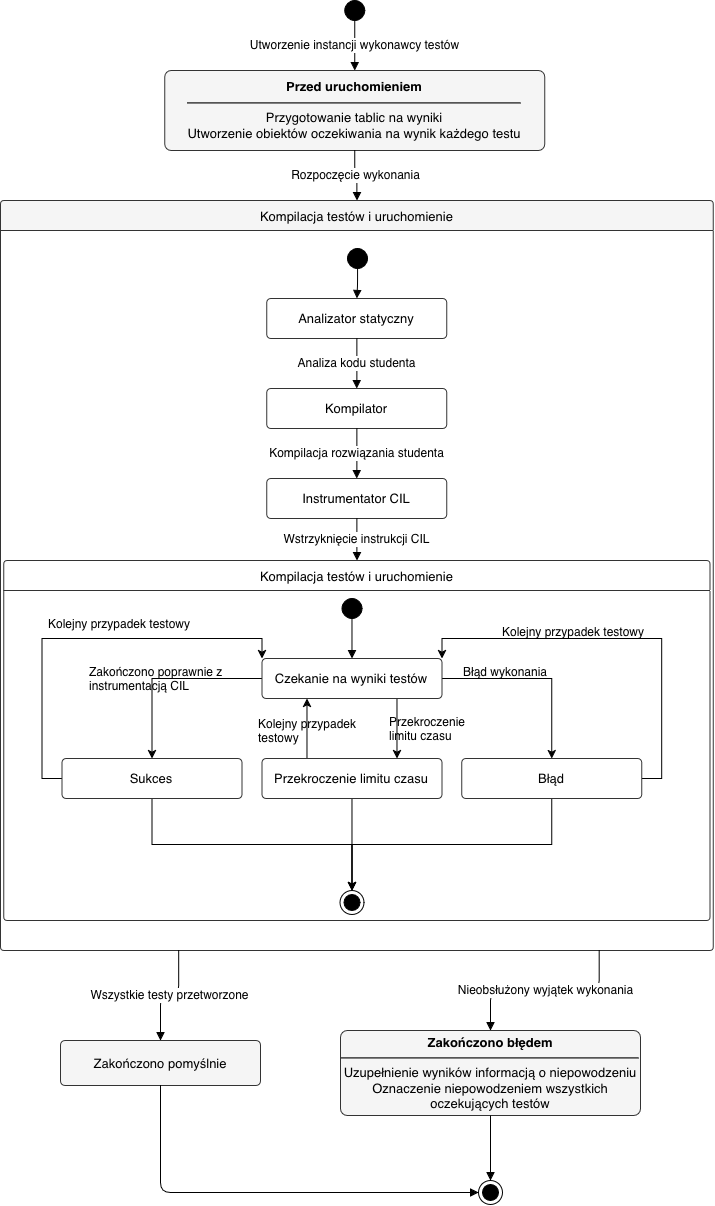

The diagram above was exported from draw.io. Its source (the exported page's mxGraphModel, read from the mxfile embedded in the PNG):
<mxGraphModel dx="2318" dy="1261" grid="1" gridSize="10" guides="1" tooltips="1" connect="1" arrows="1" fold="1" page="1" pageScale="1" pageWidth="827" pageHeight="1600" math="0" shadow="0">
  <root>
    <mxCell id="0" />
    <mxCell id="1" parent="0" />
    <mxCell id="start" parent="1" style="ellipse;fillColor=#000000;strokeColor=#000000;" value="" vertex="1">
      <mxGeometry height="20" width="20" x="444.25" y="10" as="geometry" />
    </mxCell>
    <mxCell id="przed" parent="1" style="rounded=1;arcSize=8;whiteSpace=wrap;html=1;fillColor=#f5f5f5;strokeColor=#333333;fontSize=13;" value="&lt;b&gt;Przed uruchomieniem&lt;/b&gt;&lt;hr&gt;Przygotowanie tablic na wyniki&lt;br&gt;Utworzenie obiektów oczekiwania na wynik każdego testu" vertex="1">
      <mxGeometry height="80" width="380" x="264.25" y="80" as="geometry" />
    </mxCell>
    <mxCell id="wyk" parent="1" style="swimlane;rounded=1;arcSize=4;startSize=30;fontStyle=0;fontSize=13;collapsible=0;container=1;fillColor=#f5f5f5;strokeColor=#333333;" value="Kompilacja testów i uruchomienie" vertex="1">
      <mxGeometry height="750" width="712.75" x="100.00000000000001" y="210" as="geometry" />
    </mxCell>
    <mxCell id="testy" parent="wyk" style="swimlane;rounded=1;arcSize=4;startSize=30;fontStyle=0;fontSize=13;collapsible=0;container=1;fillColor=#ffffff;strokeColor=#333333;" value="Kompilacja testów i uruchomienie" vertex="1">
      <mxGeometry height="360" width="706.25" x="3.25" y="360" as="geometry" />
    </mxCell>
    <mxCell id="t_start" parent="testy" style="ellipse;fillColor=#000000;strokeColor=#000000;" value="" vertex="1">
      <mxGeometry height="20" width="20" x="338.23" y="38" as="geometry" />
    </mxCell>
    <mxCell id="Ro84aVQV4At8esKhhaqE-8" edge="1" parent="testy" source="Ro84aVQV4At8esKhhaqE-4" style="edgeStyle=orthogonalEdgeStyle;rounded=0;orthogonalLoop=1;jettySize=auto;html=1;exitX=0;exitY=0.5;exitDx=0;exitDy=0;entryX=0.5;entryY=0;entryDx=0;entryDy=0;defaultLabelBackgroundColor=page;" target="Ro84aVQV4At8esKhhaqE-5">
      <mxGeometry relative="1" as="geometry" />
    </mxCell>
    <mxCell id="Ro84aVQV4At8esKhhaqE-17" edge="1" parent="testy" source="Ro84aVQV4At8esKhhaqE-4" style="edgeStyle=orthogonalEdgeStyle;rounded=0;orthogonalLoop=1;jettySize=auto;html=1;exitX=0.75;exitY=1;exitDx=0;exitDy=0;entryX=0.75;entryY=0;entryDx=0;entryDy=0;defaultLabelBackgroundColor=page;" target="Ro84aVQV4At8esKhhaqE-6">
      <mxGeometry relative="1" as="geometry" />
    </mxCell>
    <mxCell id="Ro84aVQV4At8esKhhaqE-46" edge="1" parent="testy" source="Ro84aVQV4At8esKhhaqE-4" style="edgeStyle=orthogonalEdgeStyle;rounded=0;orthogonalLoop=1;jettySize=auto;html=1;exitX=1;exitY=0.5;exitDx=0;exitDy=0;entryX=0.5;entryY=0;entryDx=0;entryDy=0;defaultLabelBackgroundColor=page;" target="Ro84aVQV4At8esKhhaqE-7">
      <mxGeometry relative="1" as="geometry" />
    </mxCell>
    <mxCell id="Ro84aVQV4At8esKhhaqE-4" parent="testy" style="rounded=1;arcSize=10;whiteSpace=wrap;html=1;fillColor=#ffffff;strokeColor=#333333;fontSize=13;" value="Czekanie na wyniki testów" vertex="1">
      <mxGeometry height="40" width="180" x="258.23" y="98" as="geometry" />
    </mxCell>
    <mxCell id="Ro84aVQV4At8esKhhaqE-15" edge="1" parent="testy" source="Ro84aVQV4At8esKhhaqE-5" style="edgeStyle=orthogonalEdgeStyle;rounded=0;orthogonalLoop=1;jettySize=auto;html=1;exitX=0;exitY=0.5;exitDx=0;exitDy=0;entryX=0;entryY=0;entryDx=0;entryDy=0;defaultLabelBackgroundColor=page;" target="Ro84aVQV4At8esKhhaqE-4">
      <mxGeometry relative="1" as="geometry" />
    </mxCell>
    <mxCell id="Ro84aVQV4At8esKhhaqE-51" edge="1" parent="testy" source="Ro84aVQV4At8esKhhaqE-5" style="edgeStyle=orthogonalEdgeStyle;rounded=0;orthogonalLoop=1;jettySize=auto;html=1;exitX=0.5;exitY=1;exitDx=0;exitDy=0;entryX=0.5;entryY=0;entryDx=0;entryDy=0;defaultLabelBackgroundColor=page;" target="t_end">
      <mxGeometry relative="1" as="geometry" />
    </mxCell>
    <mxCell id="Ro84aVQV4At8esKhhaqE-5" parent="testy" style="rounded=1;arcSize=10;whiteSpace=wrap;html=1;fillColor=#ffffff;strokeColor=#333333;fontSize=13;" value="Sukces" vertex="1">
      <mxGeometry height="40" width="180" x="58.230000000000004" y="198" as="geometry" />
    </mxCell>
    <mxCell id="Ro84aVQV4At8esKhhaqE-18" edge="1" parent="testy" source="Ro84aVQV4At8esKhhaqE-6" style="edgeStyle=orthogonalEdgeStyle;rounded=0;orthogonalLoop=1;jettySize=auto;html=1;exitX=0.25;exitY=0;exitDx=0;exitDy=0;entryX=0.25;entryY=1;entryDx=0;entryDy=0;defaultLabelBackgroundColor=page;" target="Ro84aVQV4At8esKhhaqE-4">
      <mxGeometry relative="1" as="geometry" />
    </mxCell>
    <mxCell id="Ro84aVQV4At8esKhhaqE-52" edge="1" parent="testy" source="Ro84aVQV4At8esKhhaqE-6" style="edgeStyle=orthogonalEdgeStyle;rounded=0;orthogonalLoop=1;jettySize=auto;html=1;exitX=0.5;exitY=1;exitDx=0;exitDy=0;entryX=0.5;entryY=0;entryDx=0;entryDy=0;defaultLabelBackgroundColor=page;" target="t_end">
      <mxGeometry relative="1" as="geometry" />
    </mxCell>
    <mxCell id="Ro84aVQV4At8esKhhaqE-6" parent="testy" style="rounded=1;arcSize=10;whiteSpace=wrap;html=1;fillColor=#ffffff;strokeColor=#333333;fontSize=13;" value="Przekroczenie limitu czasu" vertex="1">
      <mxGeometry height="40" width="180" x="258.23" y="198" as="geometry" />
    </mxCell>
    <mxCell id="Ro84aVQV4At8esKhhaqE-48" edge="1" parent="testy" source="Ro84aVQV4At8esKhhaqE-7" style="edgeStyle=orthogonalEdgeStyle;rounded=0;orthogonalLoop=1;jettySize=auto;html=1;exitX=1;exitY=0.5;exitDx=0;exitDy=0;entryX=1;entryY=0;entryDx=0;entryDy=0;defaultLabelBackgroundColor=page;" target="Ro84aVQV4At8esKhhaqE-4">
      <mxGeometry relative="1" as="geometry" />
    </mxCell>
    <mxCell id="Ro84aVQV4At8esKhhaqE-53" edge="1" parent="testy" source="Ro84aVQV4At8esKhhaqE-7" style="edgeStyle=orthogonalEdgeStyle;rounded=0;orthogonalLoop=1;jettySize=auto;html=1;exitX=0.5;exitY=1;exitDx=0;exitDy=0;entryX=0.5;entryY=0;entryDx=0;entryDy=0;defaultLabelBackgroundColor=page;" target="t_end">
      <mxGeometry relative="1" as="geometry" />
    </mxCell>
    <mxCell id="Ro84aVQV4At8esKhhaqE-7" parent="testy" style="rounded=1;arcSize=10;whiteSpace=wrap;html=1;fillColor=#ffffff;strokeColor=#333333;fontSize=13;" value="Błąd" vertex="1">
      <mxGeometry height="40" width="180" x="457.98" y="198" as="geometry" />
    </mxCell>
    <mxCell id="Ro84aVQV4At8esKhhaqE-9" parent="testy" style="text;whiteSpace=wrap;html=1;" value="Zakończono poprawnie z&amp;nbsp;&lt;br&gt;instrumentacją CIL" vertex="1">
      <mxGeometry height="40" width="210" x="83.98" y="98" as="geometry" />
    </mxCell>
    <mxCell id="p1" edge="1" parent="testy" source="t_start" style="edgeStyle=orthogonalEdgeStyle;html=1;endArrow=block;endFill=1;labelBackgroundColor=#ffffff;fontSize=12;entryX=0.5;entryY=0;entryDx=0;entryDy=0;" target="Ro84aVQV4At8esKhhaqE-4" value="">
      <mxGeometry relative="1" x="-0.4" as="geometry">
        <mxPoint as="offset" />
        <mxPoint x="338.23" y="98" as="targetPoint" />
      </mxGeometry>
    </mxCell>
    <mxCell id="Ro84aVQV4At8esKhhaqE-16" parent="testy" style="text;whiteSpace=wrap;html=1;" value="Kolejny przypadek testowy" vertex="1">
      <mxGeometry height="40" width="210" x="43.230000000000004" y="50" as="geometry" />
    </mxCell>
    <mxCell id="Ro84aVQV4At8esKhhaqE-43" parent="testy" style="text;whiteSpace=wrap;html=1;" value="Błąd wykonania&amp;nbsp;" vertex="1">
      <mxGeometry height="40" width="210" x="457.98" y="98" as="geometry" />
    </mxCell>
    <mxCell id="Ro84aVQV4At8esKhhaqE-45" parent="testy" style="text;whiteSpace=wrap;html=1;" value="Kolejny przypadek testowy" vertex="1">
      <mxGeometry height="40" width="210" x="496.25" y="58" as="geometry" />
    </mxCell>
    <mxCell id="Ro84aVQV4At8esKhhaqE-49" parent="testy" style="text;whiteSpace=wrap;html=1;" value="Kolejny przypadek testowy" vertex="1">
      <mxGeometry height="40" width="99.75" x="253.23" y="150" as="geometry" />
    </mxCell>
    <mxCell id="Ro84aVQV4At8esKhhaqE-50" parent="testy" style="text;whiteSpace=wrap;html=1;" value="Przekroczenie limitu czasu" vertex="1">
      <mxGeometry height="40" width="99.75" x="383.98" y="148" as="geometry" />
    </mxCell>
    <mxCell id="t_end" parent="testy" style="ellipse;shape=endState;fillColor=#000000;strokeColor=#000000;" value="" vertex="1">
      <mxGeometry height="24" width="24" x="336.23" y="330" as="geometry" />
    </mxCell>
    <mxCell id="wyk_start" parent="wyk" style="ellipse;fillColor=#000000;strokeColor=#000000;" value="" vertex="1">
      <mxGeometry height="20" width="20" x="347.12" y="48" as="geometry" />
    </mxCell>
    <mxCell id="analiza" parent="wyk" style="rounded=1;arcSize=10;whiteSpace=wrap;html=1;fillColor=#ffffff;strokeColor=#333333;fontSize=13;" value="Analizator statyczny" vertex="1">
      <mxGeometry height="40" width="180" x="266.37" y="98" as="geometry" />
    </mxCell>
    <mxCell id="kompilacja" parent="wyk" style="rounded=1;arcSize=10;whiteSpace=wrap;html=1;fillColor=#ffffff;strokeColor=#333333;fontSize=13;" value="Kompilator" vertex="1">
      <mxGeometry height="40" width="180" x="266.37" y="188" as="geometry" />
    </mxCell>
    <mxCell id="instrumentacja" parent="wyk" style="rounded=1;arcSize=10;whiteSpace=wrap;html=1;fillColor=#ffffff;strokeColor=#333333;fontSize=13;" value="Instrumentator CIL" vertex="1">
      <mxGeometry height="40" width="180" x="266.37" y="278" as="geometry" />
    </mxCell>
    <mxCell id="w1" edge="1" parent="wyk" source="wyk_start" style="edgeStyle=orthogonalEdgeStyle;html=1;endArrow=block;endFill=1;" target="analiza" value="">
      <mxGeometry relative="1" as="geometry" />
    </mxCell>
    <mxCell id="w2" edge="1" parent="wyk" source="analiza" style="edgeStyle=orthogonalEdgeStyle;html=1;endArrow=block;endFill=1;labelBackgroundColor=#ffffff;fontSize=12;" target="kompilacja" value="Analiza kodu studenta">
      <mxGeometry relative="1" as="geometry" />
    </mxCell>
    <mxCell id="w3" edge="1" parent="wyk" source="kompilacja" style="edgeStyle=orthogonalEdgeStyle;html=1;endArrow=block;endFill=1;labelBackgroundColor=#ffffff;fontSize=12;" target="instrumentacja" value="Kompilacja rozwiązania studenta">
      <mxGeometry relative="1" as="geometry" />
    </mxCell>
    <mxCell id="w4" edge="1" parent="wyk" source="instrumentacja" style="edgeStyle=orthogonalEdgeStyle;html=1;endArrow=block;endFill=1;labelBackgroundColor=#ffffff;fontSize=12;entryX=0.5;entryY=0;entryDx=0;entryDy=0;" target="testy" value="Wstrzyknięcie instrukcji CIL">
      <mxGeometry relative="1" as="geometry">
        <mxPoint x="363.5" y="358" as="targetPoint" />
      </mxGeometry>
    </mxCell>
    <mxCell id="sukces" parent="1" style="rounded=1;arcSize=10;whiteSpace=wrap;html=1;fillColor=#f5f5f5;strokeColor=#333333;fontSize=13;" value="Zakończono pomyślnie" vertex="1">
      <mxGeometry height="45" width="200" x="160" y="1050" as="geometry" />
    </mxCell>
    <mxCell id="blad" parent="1" style="rounded=1;arcSize=8;whiteSpace=wrap;html=1;fillColor=#f5f5f5;strokeColor=#333333;fontSize=13;" value="&lt;b&gt;Zakończono błędem&lt;/b&gt;&lt;hr&gt;Uzupełnienie wyników informacją o niepowodzeniu&lt;br&gt;Oznaczenie niepowodzeniem wszystkich oczekujących testów" vertex="1">
      <mxGeometry height="85" width="300" x="440" y="1040" as="geometry" />
    </mxCell>
    <mxCell id="koniec" parent="1" style="ellipse;shape=endState;fillColor=#000000;strokeColor=#000000;" value="" vertex="1">
      <mxGeometry height="24" width="24" x="578" y="1190" as="geometry" />
    </mxCell>
    <mxCell id="e1" edge="1" parent="1" source="start" style="edgeStyle=orthogonalEdgeStyle;html=1;endArrow=block;endFill=1;labelBackgroundColor=#ffffff;fontSize=12;" target="przed" value="Utworzenie instancji wykonawcy testów">
      <mxGeometry relative="1" as="geometry" />
    </mxCell>
    <mxCell id="e2" edge="1" parent="1" source="przed" style="edgeStyle=orthogonalEdgeStyle;html=1;endArrow=block;endFill=1;labelBackgroundColor=#ffffff;fontSize=12;" target="wyk" value="Rozpoczęcie wykonania">
      <mxGeometry relative="1" as="geometry" />
    </mxCell>
    <mxCell id="e3" edge="1" parent="1" source="wyk" style="edgeStyle=orthogonalEdgeStyle;html=1;endArrow=block;endFill=1;labelBackgroundColor=#ffffff;fontSize=12;exitX=0.25;exitY=1;exitDx=0;exitDy=0;entryX=0.5;entryY=0;entryDx=0;entryDy=0;" target="sukces" value="Wszystkie testy przetworzone">
      <mxGeometry relative="1" as="geometry" />
    </mxCell>
    <mxCell id="e4" edge="1" parent="1" source="wyk" style="edgeStyle=orthogonalEdgeStyle;html=1;endArrow=block;endFill=1;labelBackgroundColor=#ffffff;fontSize=12;exitX=0.84;exitY=1;exitDx=0;exitDy=0;entryX=0.5;entryY=0;entryDx=0;entryDy=0;" target="blad" value="Nieobsłużony wyjątek wykonania">
      <mxGeometry relative="1" as="geometry" />
    </mxCell>
    <mxCell id="e5" edge="1" parent="1" source="sukces" style="edgeStyle=orthogonalEdgeStyle;html=1;endArrow=block;endFill=1;exitX=0.5;exitY=1;exitDx=0;exitDy=0;entryX=0;entryY=0.5;entryDx=0;entryDy=0;" target="koniec" value="">
      <mxGeometry relative="1" as="geometry" />
    </mxCell>
    <mxCell id="e6" edge="1" parent="1" source="blad" style="edgeStyle=orthogonalEdgeStyle;html=1;endArrow=block;endFill=1;" target="koniec" value="">
      <mxGeometry relative="1" as="geometry" />
    </mxCell>
  </root>
</mxGraphModel>